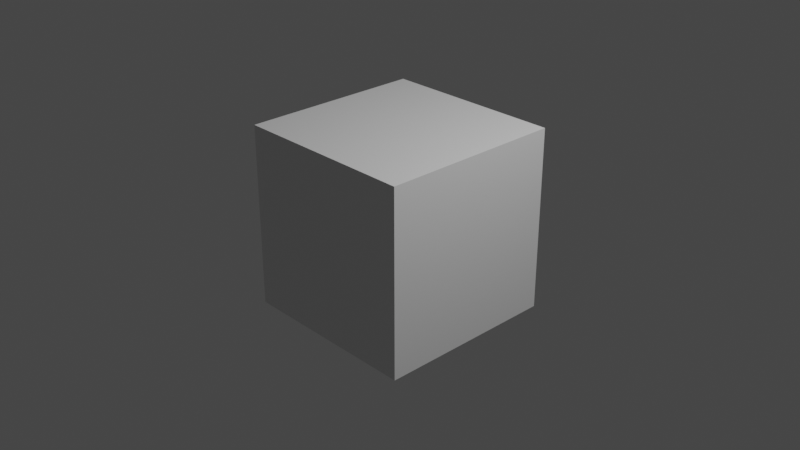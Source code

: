 # Source: fire.blend  (saved by Blender 3.0.42; exported with 4.5.12 LTS)
import bpy
from mathutils import Matrix  # noqa: F401  (used for matrix-valued properties, if any)

bpy.ops.wm.read_factory_settings(use_empty=True)
scene = bpy.context.scene
scene.name = 'Scene'

# ---- collections
col_collection = bpy.data.collections.new('Collection'); scene.collection.children.link(col_collection)

# ---- materials (node trees are filled in below, after node groups)
mat_material = bpy.data.materials.new('Material')
mat_material.alpha_threshold = 0.0
mat_material.use_transparent_shadow = False
mat_material.line_color = (0.0, 0.0, 0.0, 1.0)
mat_smoke_domain_material = bpy.data.materials.new('Smoke Domain Material')
mat_smoke_domain_material.use_transparent_shadow = False

# ---- material node trees
mat_material.use_nodes = True; mat_material.node_tree.nodes.clear()
_N = mat_material.node_tree.nodes; _L = mat_material.node_tree.links
n0 = _N.new('ShaderNodeOutputMaterial'); n0.name = 'Material Output'; n0.location = (300, 300)
n1 = _N.new('ShaderNodeBsdfPrincipled'); n1.name = 'Principled BSDF'; n1.location = (10, 300)
n1.distribution = 'GGX'
n1.subsurface_method = 'RANDOM_WALK_SKIN'
n1.inputs[2].default_value = 0.4
n1.inputs[3].default_value = 1.45
n1.inputs[27].default_value = (0.0, 0.0, 0.0, 1.0)
n1.inputs[28].default_value = 1.0
_L.new(n1.outputs[0], n0.inputs[0])
n0.is_active_output = True
mat_smoke_domain_material.use_nodes = True; mat_smoke_domain_material.node_tree.nodes.clear()
_N = mat_smoke_domain_material.node_tree.nodes; _L = mat_smoke_domain_material.node_tree.links
n0 = _N.new('ShaderNodeOutputMaterial'); n0.name = '材质输出'; n0.location = (1200, 150)
n1 = _N.new('ShaderNodeVolumePrincipled'); n1.name = '原理化体积'; n1.location = (800, 150)
n1.inputs[2].default_value = 5.0
_L.new(n1.outputs[0], n0.inputs[1])
n0.is_active_output = True

# ---- world
world_world = bpy.data.worlds.new('World'); scene.world = world_world
world_world.use_nodes = True; world_world.node_tree.nodes.clear()
_N = world_world.node_tree.nodes; _L = world_world.node_tree.links
n0 = _N.new('ShaderNodeOutputWorld'); n0.name = 'World Output'; n0.location = (300, 300)
n1 = _N.new('ShaderNodeBackground'); n1.name = 'Background'; n1.location = (10, 300)
n1.inputs[0].default_value = (0.05088, 0.05088, 0.05088, 1.0)
_L.new(n1.outputs[0], n0.inputs[0])
n0.is_active_output = True
world_world.color = (0.05088, 0.05088, 0.05088)
world_world.use_sun_shadow = False
world_world.sun_shadow_jitter_overblur = 0.0

# ---- cameras
cam_camera = bpy.data.cameras.new('Camera')
cam_camera.clip_end = 100.0
cam_camera.ortho_scale = 7.314

# ---- lights
light_light = bpy.data.lights.new('Light', 'POINT')
light_light.transmission_factor = 0.0
light_light.energy = 1000.0
light_light.shadow_soft_size = 0.1
light_light.shadow_maximum_resolution = 0.006
light_light.use_absolute_resolution = True

# ---- meshes
me_cube = bpy.data.meshes.new('Cube')
me_cube.from_pydata([(1.0, 1.0, 1.0), (1.0, 1.0, -1.0), (1.0, -1.0, 1.0), (1.0, -1.0, -1.0), (-1.0, 1.0, 1.0), (-1.0, 1.0, -1.0), (-1.0, -1.0, 1.0), (-1.0, -1.0, -1.0)], [], [(0, 4, 6, 2), (3, 2, 6, 7), (7, 6, 4, 5), (5, 1, 3, 7), (1, 0, 2, 3), (5, 4, 0, 1)])
_uv = me_cube.uv_layers.new(name='UVMap')
_uv.uv.foreach_set('vector', [0.625, 0.5, 0.875, 0.5, 0.875, 0.75, 0.625, 0.75, 0.375, 0.75, 0.625, 0.75, 0.625, 1.0, 0.375, 1.0, 0.375, 0.0, 0.625, 0.0, 0.625, 0.25, 0.375, 0.25, 0.125, 0.5, 0.375, 0.5, 0.375, 0.75, 0.125, 0.75, 0.375, 0.5, 0.625, 0.5, 0.625, 0.75, 0.375, 0.75, 0.375, 0.25, 0.625, 0.25, 0.625, 0.5, 0.375, 0.5])
me_cube.materials.append(mat_material)
me_cube.use_remesh_preserve_volume = False
me_cube.use_remesh_preserve_attributes = False
me_cube.use_mirror_vertex_groups = False
me_cube.update()
me_x = bpy.data.meshes.new('立方体')
me_x.from_pydata([(-1.0, -1.0, -1.0), (-1.0, -1.0, 1.0), (-1.0, 1.0, -1.0), (-1.0, 1.0, 1.0), (1.0, -1.0, -1.0), (1.0, -1.0, 1.0), (1.0, 1.0, -1.0), (1.0, 1.0, 1.0)], [], [(0, 1, 3, 2), (2, 3, 7, 6), (6, 7, 5, 4), (4, 5, 1, 0), (2, 6, 4, 0), (7, 3, 1, 5)])
_uv = me_x.uv_layers.new(name='UV 贴图')
_uv.uv.foreach_set('vector', [0.375, 0.0, 0.625, 0.0, 0.625, 0.25, 0.375, 0.25, 0.375, 0.25, 0.625, 0.25, 0.625, 0.5, 0.375, 0.5, 0.375, 0.5, 0.625, 0.5, 0.625, 0.75, 0.375, 0.75, 0.375, 0.75, 0.625, 0.75, 0.625, 1.0, 0.375, 1.0, 0.125, 0.5, 0.375, 0.5, 0.375, 0.75, 0.125, 0.75, 0.625, 0.5, 0.875, 0.5, 0.875, 0.75, 0.625, 0.75])
me_x.materials.append(mat_smoke_domain_material)
me_x.use_remesh_fix_poles = True
me_x.use_remesh_preserve_attributes = False
me_x.update()

# ---- objects
ob_cube = bpy.data.objects.new('Cube', me_cube)
ob_light = bpy.data.objects.new('Light', light_light)
ob_camera = bpy.data.objects.new('Camera', cam_camera)
ob_smoke_domain = bpy.data.objects.new('Smoke Domain', me_x)

# ---- transforms, parenting, visibility, modifiers, constraints
ob_cube.location = (0.0, 0.0, 0.0)
ob_cube.lock_rotations_4d = False
ob_cube.empty_display_type = 'ARROWS'
ob_cube.display_type = 'WIRE'
ob_cube.lineart.crease_threshold = 0.0
_m = ob_cube.modifiers.new('流体', 'FLUID')
_m.fluid_type = 'FLOW'
ob_light.location = (4.076, 1.005, 5.904)
ob_light.rotation_euler = (0.6503, 0.05522, 1.866)
ob_light.lock_rotations_4d = False
ob_light.empty_display_type = 'ARROWS'
ob_light.color = (0.0, 0.0, 0.0, 0.0)
ob_light.lineart.crease_threshold = 0.0
ob_camera.location = (7.359, -6.926, 4.958)
ob_camera.rotation_euler = (1.109, 0.0, 0.8149)
ob_camera.lock_rotations_4d = False
ob_camera.empty_display_type = 'ARROWS'
ob_camera.color = (0.0, 0.0, 0.0, 0.0)
ob_camera.display_type = 'WIRE'
ob_camera.lineart.crease_threshold = 0.0
ob_smoke_domain.location = (0.0, 0.0, 4.0)
ob_smoke_domain.scale = (2.0, 2.0, 6.0)
ob_smoke_domain.display_type = 'WIRE'
_m = ob_smoke_domain.modifiers.new('流体', 'FLUID')
_m.fluid_type = 'DOMAIN'

# ---- collection membership
col_collection.objects.link(ob_cube)
col_collection.objects.link(ob_light)
col_collection.objects.link(ob_camera)
col_collection.objects.link(ob_smoke_domain)

# ---- scene / render settings (as saved in the file)
scene.camera = ob_camera
scene.frame_start = 1; scene.frame_end = 250; scene.frame_set(132)
scene.render.engine = 'BLENDER_EEVEE_NEXT'
scene.cycles.sampling_pattern = 'TABULATED_SOBOL'
scene.cycles.use_light_tree = False
scene.view_settings.view_transform = 'Filmic'
bpy.context.view_layer.update()
